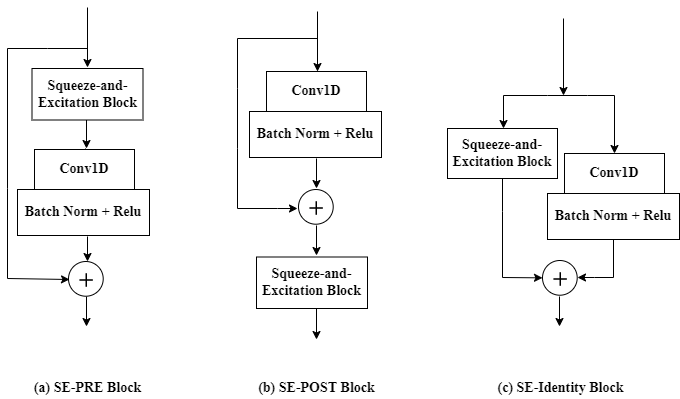

The diagram above was exported from draw.io. Its source (the exported page's mxGraphModel, read from the mxfile embedded in the PNG):
<mxGraphModel dx="1662" dy="776" grid="1" gridSize="10" guides="1" tooltips="1" connect="1" arrows="1" fold="1" page="1" pageScale="1" pageWidth="850" pageHeight="1100" math="0" shadow="0">
  <root>
    <mxCell id="0" />
    <mxCell id="1" parent="0" />
    <mxCell id="dtd_zkBApjgu3P5V0s-T-9" value="" style="group" vertex="1" connectable="0" parent="1">
      <mxGeometry x="431" y="341" width="36" height="40" as="geometry" />
    </mxCell>
    <mxCell id="dtd_zkBApjgu3P5V0s-T-10" value="" style="ellipse;whiteSpace=wrap;html=1;aspect=fixed;" vertex="1" parent="dtd_zkBApjgu3P5V0s-T-9">
      <mxGeometry width="34.71" height="34.71" as="geometry" />
    </mxCell>
    <mxCell id="dtd_zkBApjgu3P5V0s-T-11" value="" style="shape=image;html=1;verticalAlign=top;verticalLabelPosition=bottom;labelBackgroundColor=#ffffff;imageAspect=0;aspect=fixed;image=https://cdn3.iconfinder.com/data/icons/user-interface-169/32/plus-128.png" vertex="1" parent="dtd_zkBApjgu3P5V0s-T-9">
      <mxGeometry x="7.2" y="8" width="22" height="22" as="geometry" />
    </mxCell>
    <mxCell id="dtd_zkBApjgu3P5V0s-T-22" value="" style="endArrow=classic;html=1;rounded=0;fontFamily=Times New Roman;fontSize=14;fontColor=default;entryX=0.5;entryY=0;entryDx=0;entryDy=0;" edge="1" parent="1">
      <mxGeometry width="50" height="50" relative="1" as="geometry">
        <mxPoint x="450" y="163" as="sourcePoint" />
        <mxPoint x="450" y="223" as="targetPoint" />
      </mxGeometry>
    </mxCell>
    <mxCell id="dtd_zkBApjgu3P5V0s-T-24" value="" style="endArrow=classic;html=1;rounded=0;fontFamily=Times New Roman;fontSize=14;fontColor=default;exitX=0.5;exitY=1;exitDx=0;exitDy=0;" edge="1" parent="1">
      <mxGeometry width="50" height="50" relative="1" as="geometry">
        <mxPoint x="449" y="310" as="sourcePoint" />
        <mxPoint x="449" y="340" as="targetPoint" />
      </mxGeometry>
    </mxCell>
    <mxCell id="dtd_zkBApjgu3P5V0s-T-25" value="" style="endArrow=classic;html=1;rounded=0;fontFamily=Times New Roman;fontSize=14;fontColor=default;" edge="1" parent="1">
      <mxGeometry width="50" height="50" relative="1" as="geometry">
        <mxPoint x="450" y="190" as="sourcePoint" />
        <mxPoint x="430" y="360" as="targetPoint" />
        <Array as="points">
          <mxPoint x="370" y="190" />
          <mxPoint x="370" y="240" />
          <mxPoint x="370" y="300" />
          <mxPoint x="370" y="360" />
          <mxPoint x="410" y="360" />
        </Array>
      </mxGeometry>
    </mxCell>
    <mxCell id="dtd_zkBApjgu3P5V0s-T-29" value="" style="endArrow=classic;html=1;rounded=0;fontFamily=Times New Roman;fontSize=14;fontColor=default;exitX=0.5;exitY=1;exitDx=0;exitDy=0;" edge="1" parent="1">
      <mxGeometry width="50" height="50" relative="1" as="geometry">
        <mxPoint x="449" y="377" as="sourcePoint" />
        <mxPoint x="449" y="407" as="targetPoint" />
      </mxGeometry>
    </mxCell>
    <mxCell id="dtd_zkBApjgu3P5V0s-T-31" value="" style="endArrow=classic;html=1;rounded=0;fontFamily=Times New Roman;fontSize=14;fontColor=default;" edge="1" parent="1">
      <mxGeometry width="50" height="50" relative="1" as="geometry">
        <mxPoint x="449" y="459" as="sourcePoint" />
        <mxPoint x="449" y="491" as="targetPoint" />
      </mxGeometry>
    </mxCell>
    <mxCell id="dtd_zkBApjgu3P5V0s-T-36" value="" style="endArrow=classic;html=1;rounded=0;fontFamily=Times New Roman;fontSize=14;fontColor=default;entryX=0.5;entryY=0;entryDx=0;entryDy=0;" edge="1" parent="1">
      <mxGeometry width="50" height="50" relative="1" as="geometry">
        <mxPoint x="220" y="159" as="sourcePoint" />
        <mxPoint x="220" y="219" as="targetPoint" />
      </mxGeometry>
    </mxCell>
    <mxCell id="dtd_zkBApjgu3P5V0s-T-37" value="" style="endArrow=classic;html=1;rounded=0;fontFamily=Times New Roman;fontSize=14;fontColor=default;" edge="1" parent="1">
      <mxGeometry width="50" height="50" relative="1" as="geometry">
        <mxPoint x="220" y="388" as="sourcePoint" />
        <mxPoint x="220" y="413" as="targetPoint" />
      </mxGeometry>
    </mxCell>
    <mxCell id="dtd_zkBApjgu3P5V0s-T-38" value="" style="endArrow=classic;html=1;rounded=0;fontFamily=Times New Roman;fontSize=14;fontColor=default;" edge="1" parent="1">
      <mxGeometry width="50" height="50" relative="1" as="geometry">
        <mxPoint x="220" y="200" as="sourcePoint" />
        <mxPoint x="202" y="431" as="targetPoint" />
        <Array as="points">
          <mxPoint x="180" y="200" />
          <mxPoint x="140" y="200" />
          <mxPoint x="140" y="340" />
          <mxPoint x="140" y="430" />
        </Array>
      </mxGeometry>
    </mxCell>
    <mxCell id="dtd_zkBApjgu3P5V0s-T-39" value="" style="endArrow=classic;html=1;rounded=0;fontFamily=Times New Roman;fontSize=14;fontColor=default;exitX=0.5;exitY=1;exitDx=0;exitDy=0;" edge="1" parent="1">
      <mxGeometry width="50" height="50" relative="1" as="geometry">
        <mxPoint x="219" y="448" as="sourcePoint" />
        <mxPoint x="219" y="478" as="targetPoint" />
      </mxGeometry>
    </mxCell>
    <mxCell id="dtd_zkBApjgu3P5V0s-T-41" value="" style="endArrow=classic;html=1;rounded=0;fontFamily=Times New Roman;fontSize=14;fontColor=default;" edge="1" parent="1">
      <mxGeometry width="50" height="50" relative="1" as="geometry">
        <mxPoint x="450" y="222" as="sourcePoint" />
        <mxPoint x="450" y="254" as="targetPoint" />
      </mxGeometry>
    </mxCell>
    <mxCell id="dtd_zkBApjgu3P5V0s-T-46" value="" style="endArrow=classic;html=1;rounded=0;fontFamily=Times New Roman;fontSize=14;fontColor=default;exitX=0.5;exitY=1;exitDx=0;exitDy=0;" edge="1" parent="1" source="dtd_zkBApjgu3P5V0s-T-70">
      <mxGeometry width="50" height="50" relative="1" as="geometry">
        <mxPoint x="727" y="383" as="sourcePoint" />
        <mxPoint x="710" y="429" as="targetPoint" />
        <Array as="points">
          <mxPoint x="746" y="429" />
          <mxPoint x="727" y="429" />
        </Array>
      </mxGeometry>
    </mxCell>
    <mxCell id="dtd_zkBApjgu3P5V0s-T-47" value="" style="endArrow=classic;html=1;rounded=0;fontFamily=Times New Roman;fontSize=14;fontColor=default;entryX=0;entryY=0.5;entryDx=0;entryDy=0;" edge="1" parent="1" target="dtd_zkBApjgu3P5V0s-T-52">
      <mxGeometry width="50" height="50" relative="1" as="geometry">
        <mxPoint x="635" y="327" as="sourcePoint" />
        <mxPoint x="675" y="431" as="targetPoint" />
        <Array as="points">
          <mxPoint x="635" y="363" />
          <mxPoint x="635" y="429" />
        </Array>
      </mxGeometry>
    </mxCell>
    <mxCell id="dtd_zkBApjgu3P5V0s-T-48" value="" style="endArrow=classic;html=1;rounded=0;fontFamily=Times New Roman;fontSize=14;fontColor=default;exitX=0.5;exitY=1;exitDx=0;exitDy=0;" edge="1" parent="1">
      <mxGeometry width="50" height="50" relative="1" as="geometry">
        <mxPoint x="692" y="448" as="sourcePoint" />
        <mxPoint x="692" y="478" as="targetPoint" />
      </mxGeometry>
    </mxCell>
    <mxCell id="dtd_zkBApjgu3P5V0s-T-49" value="&lt;font style=&quot;font-size: 14px;&quot; face=&quot;Times New Roman&quot;&gt;&lt;b&gt;Squeeze-and-Excitation Block&lt;/b&gt;&lt;/font&gt;" style="rounded=0;whiteSpace=wrap;html=1;" vertex="1" parent="1">
      <mxGeometry x="580" y="280" width="110" height="50" as="geometry" />
    </mxCell>
    <mxCell id="dtd_zkBApjgu3P5V0s-T-50" value="" style="endArrow=classic;html=1;rounded=0;fontFamily=Times New Roman;fontSize=14;fontColor=default;" edge="1" parent="1">
      <mxGeometry width="50" height="50" relative="1" as="geometry">
        <mxPoint x="680" y="247" as="sourcePoint" />
        <mxPoint x="747" y="305" as="targetPoint" />
        <Array as="points">
          <mxPoint x="720" y="247" />
          <mxPoint x="747" y="247" />
        </Array>
      </mxGeometry>
    </mxCell>
    <mxCell id="dtd_zkBApjgu3P5V0s-T-51" value="" style="group" vertex="1" connectable="0" parent="1">
      <mxGeometry x="675" y="412" width="36" height="40" as="geometry" />
    </mxCell>
    <mxCell id="dtd_zkBApjgu3P5V0s-T-52" value="" style="ellipse;whiteSpace=wrap;html=1;aspect=fixed;" vertex="1" parent="dtd_zkBApjgu3P5V0s-T-51">
      <mxGeometry width="34.71" height="34.71" as="geometry" />
    </mxCell>
    <mxCell id="dtd_zkBApjgu3P5V0s-T-53" value="" style="shape=image;html=1;verticalAlign=top;verticalLabelPosition=bottom;labelBackgroundColor=#ffffff;imageAspect=0;aspect=fixed;image=https://cdn3.iconfinder.com/data/icons/user-interface-169/32/plus-128.png" vertex="1" parent="dtd_zkBApjgu3P5V0s-T-51">
      <mxGeometry x="7.2" y="8" width="22" height="22" as="geometry" />
    </mxCell>
    <mxCell id="dtd_zkBApjgu3P5V0s-T-54" value="" style="endArrow=classic;html=1;rounded=0;fontFamily=Times New Roman;fontSize=14;fontColor=default;" edge="1" parent="1">
      <mxGeometry width="50" height="50" relative="1" as="geometry">
        <mxPoint x="680" y="247" as="sourcePoint" />
        <mxPoint x="636" y="280" as="targetPoint" />
        <Array as="points">
          <mxPoint x="636" y="247" />
        </Array>
      </mxGeometry>
    </mxCell>
    <mxCell id="dtd_zkBApjgu3P5V0s-T-55" value="" style="endArrow=classic;html=1;rounded=0;fontFamily=Times New Roman;fontSize=14;fontColor=default;" edge="1" parent="1">
      <mxGeometry width="50" height="50" relative="1" as="geometry">
        <mxPoint x="696" y="170" as="sourcePoint" />
        <mxPoint x="696" y="247" as="targetPoint" />
      </mxGeometry>
    </mxCell>
    <mxCell id="dtd_zkBApjgu3P5V0s-T-56" value="&lt;font style=&quot;font-size: 14px;&quot;&gt;&lt;b&gt;(a) SE-PRE Block&lt;/b&gt;&lt;/font&gt;" style="text;html=1;align=center;verticalAlign=middle;resizable=0;points=[];autosize=1;strokeColor=none;fillColor=none;fontSize=14;fontFamily=Times New Roman;fontColor=default;" vertex="1" parent="1">
      <mxGeometry x="160" y="530" width="120" height="20" as="geometry" />
    </mxCell>
    <mxCell id="dtd_zkBApjgu3P5V0s-T-57" value="&lt;font style=&quot;font-size: 14px;&quot;&gt;&lt;b&gt;(c) SE-Identity Block&lt;/b&gt;&lt;/font&gt;" style="text;html=1;align=center;verticalAlign=middle;resizable=0;points=[];autosize=1;strokeColor=none;fillColor=none;fontSize=14;fontFamily=Times New Roman;fontColor=default;" vertex="1" parent="1">
      <mxGeometry x="623" y="530" width="140" height="20" as="geometry" />
    </mxCell>
    <mxCell id="dtd_zkBApjgu3P5V0s-T-58" value="&lt;font style=&quot;font-size: 14px;&quot;&gt;&lt;b&gt;(b) SE-POST Block&lt;/b&gt;&lt;/font&gt;" style="text;html=1;align=center;verticalAlign=middle;resizable=0;points=[];autosize=1;strokeColor=none;fillColor=none;fontSize=14;fontFamily=Times New Roman;fontColor=default;" vertex="1" parent="1">
      <mxGeometry x="384" y="530" width="130" height="20" as="geometry" />
    </mxCell>
    <mxCell id="dtd_zkBApjgu3P5V0s-T-60" value="" style="group" vertex="1" connectable="0" parent="1">
      <mxGeometry x="382" y="223" width="132" height="86" as="geometry" />
    </mxCell>
    <mxCell id="dtd_zkBApjgu3P5V0s-T-32" value="&lt;font style=&quot;font-size: 14px;&quot; face=&quot;Times New Roman&quot;&gt;&lt;b&gt;Conv1D&lt;/b&gt;&lt;/font&gt;" style="rounded=0;whiteSpace=wrap;html=1;" vertex="1" parent="dtd_zkBApjgu3P5V0s-T-60">
      <mxGeometry x="17" width="100" height="40" as="geometry" />
    </mxCell>
    <mxCell id="dtd_zkBApjgu3P5V0s-T-59" value="&lt;b&gt;Batch Norm +&lt;/b&gt;&lt;b&gt;&amp;nbsp;Relu&lt;/b&gt;" style="rounded=0;whiteSpace=wrap;html=1;fontFamily=Times New Roman;fontSize=14;fontColor=default;strokeColor=default;fillColor=default;" vertex="1" parent="dtd_zkBApjgu3P5V0s-T-60">
      <mxGeometry y="40" width="132" height="46" as="geometry" />
    </mxCell>
    <mxCell id="dtd_zkBApjgu3P5V0s-T-62" value="" style="endArrow=classic;html=1;rounded=0;fontFamily=Times New Roman;fontSize=14;fontColor=default;exitX=0.5;exitY=1;exitDx=0;exitDy=0;" edge="1" parent="1">
      <mxGeometry width="50" height="50" relative="1" as="geometry">
        <mxPoint x="219" y="270" as="sourcePoint" />
        <mxPoint x="219" y="300" as="targetPoint" />
      </mxGeometry>
    </mxCell>
    <mxCell id="dtd_zkBApjgu3P5V0s-T-63" value="" style="endArrow=classic;html=1;rounded=0;fontFamily=Times New Roman;fontSize=14;fontColor=default;" edge="1" parent="1">
      <mxGeometry width="50" height="50" relative="1" as="geometry">
        <mxPoint x="218" y="300" as="sourcePoint" />
        <mxPoint x="218" y="332" as="targetPoint" />
      </mxGeometry>
    </mxCell>
    <mxCell id="dtd_zkBApjgu3P5V0s-T-64" value="" style="group" vertex="1" connectable="0" parent="1">
      <mxGeometry x="150" y="301" width="132" height="86" as="geometry" />
    </mxCell>
    <mxCell id="dtd_zkBApjgu3P5V0s-T-65" value="&lt;font style=&quot;font-size: 14px;&quot; face=&quot;Times New Roman&quot;&gt;&lt;b&gt;Conv1D&lt;/b&gt;&lt;/font&gt;" style="rounded=0;whiteSpace=wrap;html=1;" vertex="1" parent="dtd_zkBApjgu3P5V0s-T-64">
      <mxGeometry x="17" width="100" height="40" as="geometry" />
    </mxCell>
    <mxCell id="dtd_zkBApjgu3P5V0s-T-66" value="&lt;b&gt;Batch Norm +&lt;/b&gt;&lt;b&gt;&amp;nbsp;Relu&lt;/b&gt;" style="rounded=0;whiteSpace=wrap;html=1;fontFamily=Times New Roman;fontSize=14;fontColor=default;strokeColor=default;fillColor=default;" vertex="1" parent="dtd_zkBApjgu3P5V0s-T-64">
      <mxGeometry y="40" width="132" height="46" as="geometry" />
    </mxCell>
    <mxCell id="dtd_zkBApjgu3P5V0s-T-68" value="" style="group" vertex="1" connectable="0" parent="1">
      <mxGeometry x="680" y="305" width="132" height="86" as="geometry" />
    </mxCell>
    <mxCell id="dtd_zkBApjgu3P5V0s-T-69" value="&lt;font style=&quot;font-size: 14px;&quot; face=&quot;Times New Roman&quot;&gt;&lt;b&gt;Conv1D&lt;/b&gt;&lt;/font&gt;" style="rounded=0;whiteSpace=wrap;html=1;" vertex="1" parent="dtd_zkBApjgu3P5V0s-T-68">
      <mxGeometry x="17" width="100" height="40" as="geometry" />
    </mxCell>
    <mxCell id="dtd_zkBApjgu3P5V0s-T-70" value="&lt;b&gt;Batch Norm +&lt;/b&gt;&lt;b&gt;&amp;nbsp;Relu&lt;/b&gt;" style="rounded=0;whiteSpace=wrap;html=1;fontFamily=Times New Roman;fontSize=14;fontColor=default;strokeColor=default;fillColor=default;" vertex="1" parent="dtd_zkBApjgu3P5V0s-T-68">
      <mxGeometry y="40" width="132" height="46" as="geometry" />
    </mxCell>
    <mxCell id="dtd_zkBApjgu3P5V0s-T-75" value="" style="group" vertex="1" connectable="0" parent="1">
      <mxGeometry x="201" y="413" width="36" height="40" as="geometry" />
    </mxCell>
    <mxCell id="dtd_zkBApjgu3P5V0s-T-76" value="" style="ellipse;whiteSpace=wrap;html=1;aspect=fixed;" vertex="1" parent="dtd_zkBApjgu3P5V0s-T-75">
      <mxGeometry width="34.71" height="34.71" as="geometry" />
    </mxCell>
    <mxCell id="dtd_zkBApjgu3P5V0s-T-77" value="" style="shape=image;html=1;verticalAlign=top;verticalLabelPosition=bottom;labelBackgroundColor=#ffffff;imageAspect=0;aspect=fixed;image=https://cdn3.iconfinder.com/data/icons/user-interface-169/32/plus-128.png" vertex="1" parent="dtd_zkBApjgu3P5V0s-T-75">
      <mxGeometry x="7.2" y="8" width="22" height="22" as="geometry" />
    </mxCell>
    <mxCell id="dtd_zkBApjgu3P5V0s-T-78" value="&lt;font style=&quot;font-size: 14px;&quot; face=&quot;Times New Roman&quot;&gt;&lt;b&gt;Squeeze-and-Excitation Block&lt;/b&gt;&lt;/font&gt;" style="rounded=0;whiteSpace=wrap;html=1;" vertex="1" parent="1">
      <mxGeometry x="389" y="408.5" width="111" height="51.5" as="geometry" />
    </mxCell>
    <mxCell id="dtd_zkBApjgu3P5V0s-T-79" value="&lt;font style=&quot;font-size: 14px;&quot; face=&quot;Times New Roman&quot;&gt;&lt;b&gt;Squeeze-and-Excitation Block&lt;/b&gt;&lt;/font&gt;" style="rounded=0;whiteSpace=wrap;html=1;" vertex="1" parent="1">
      <mxGeometry x="164.5" y="220" width="111" height="51.5" as="geometry" />
    </mxCell>
  </root>
</mxGraphModel>